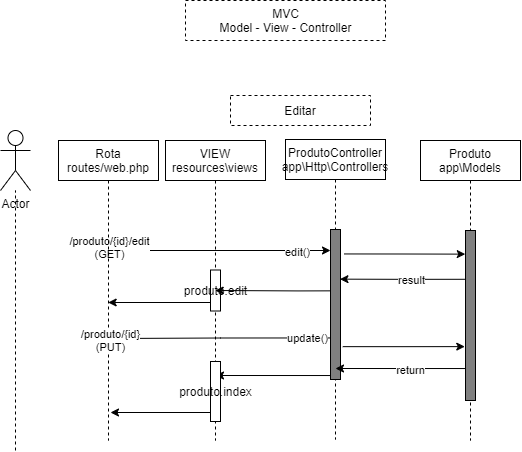

The diagram above was exported from draw.io. Its source (the exported page's mxGraphModel, read from the mxfile embedded in the PNG):
<mxGraphModel dx="1352" dy="289" grid="1" gridSize="10" guides="1" tooltips="1" connect="1" arrows="1" fold="1" page="1" pageScale="1" pageWidth="827" pageHeight="1169" math="0" shadow="0">
  <root>
    <mxCell id="0" />
    <mxCell id="1" parent="0" />
    <mxCell id="20" value="MVC&lt;br&gt;Model - View - Controller" style="shape=partialRectangle;html=1;top=1;align=center;dashed=1;" parent="1" vertex="1">
      <mxGeometry x="-435" y="20" width="200" height="40" as="geometry" />
    </mxCell>
    <mxCell id="24" value="ProdutoController&lt;br&gt;app\Http\Controllers" style="shape=umlLifeline;perimeter=lifelinePerimeter;whiteSpace=wrap;html=1;container=1;collapsible=0;recursiveResize=0;outlineConnect=0;align=center;" parent="1" vertex="1">
      <mxGeometry x="-335" y="159" width="100" height="300" as="geometry" />
    </mxCell>
    <mxCell id="25" value="" style="html=1;points=[];perimeter=orthogonalPerimeter;fillColor=#808080;" parent="24" vertex="1">
      <mxGeometry x="45" y="90" width="10" height="150" as="geometry" />
    </mxCell>
    <mxCell id="26" value="VIEW&lt;br&gt;resources\views" style="shape=umlLifeline;perimeter=lifelinePerimeter;whiteSpace=wrap;html=1;container=1;collapsible=0;recursiveResize=0;outlineConnect=0;align=center;" parent="1" vertex="1">
      <mxGeometry x="-455" y="160" width="100" height="300" as="geometry" />
    </mxCell>
    <mxCell id="72" value="produto.edit" style="html=1;points=[];perimeter=orthogonalPerimeter;" vertex="1" parent="26">
      <mxGeometry x="45" y="129.5" width="10" height="41" as="geometry" />
    </mxCell>
    <mxCell id="29" value="Produto&lt;br&gt;app\Models" style="shape=umlLifeline;perimeter=lifelinePerimeter;whiteSpace=wrap;html=1;container=1;collapsible=0;recursiveResize=0;outlineConnect=0;align=center;" parent="1" vertex="1">
      <mxGeometry x="-200" y="160" width="100" height="300" as="geometry" />
    </mxCell>
    <mxCell id="30" value="" style="html=1;points=[];perimeter=orthogonalPerimeter;fillColor=#808080;" parent="29" vertex="1">
      <mxGeometry x="45" y="90" width="10" height="170" as="geometry" />
    </mxCell>
    <mxCell id="34" style="edgeStyle=orthogonalEdgeStyle;rounded=0;orthogonalLoop=1;jettySize=auto;html=1;" parent="1" edge="1">
      <mxGeometry relative="1" as="geometry">
        <mxPoint x="-510.18965517241384" y="270" as="sourcePoint" />
        <mxPoint x="-290" y="270" as="targetPoint" />
        <Array as="points" />
      </mxGeometry>
    </mxCell>
    <mxCell id="35" value="edit()" style="edgeLabel;html=1;align=center;verticalAlign=middle;resizable=0;points=[];" parent="34" vertex="1" connectable="0">
      <mxGeometry x="0.6987" y="-2" relative="1" as="geometry">
        <mxPoint as="offset" />
      </mxGeometry>
    </mxCell>
    <mxCell id="52" value="Text" style="edgeLabel;html=1;align=center;verticalAlign=middle;resizable=0;points=[];" parent="34" vertex="1" connectable="0">
      <mxGeometry x="-0.8424" y="1" relative="1" as="geometry">
        <mxPoint as="offset" />
      </mxGeometry>
    </mxCell>
    <mxCell id="53" value="/produto/{id}/edit&lt;br&gt;(GET)" style="edgeLabel;html=1;align=center;verticalAlign=middle;resizable=0;points=[];" parent="34" vertex="1" connectable="0">
      <mxGeometry x="-0.8787" y="3" relative="1" as="geometry">
        <mxPoint x="-15" as="offset" />
      </mxGeometry>
    </mxCell>
    <mxCell id="31" value="Rota&lt;br&gt;routes/web.php" style="shape=umlLifeline;perimeter=lifelinePerimeter;whiteSpace=wrap;html=1;container=1;collapsible=0;recursiveResize=0;outlineConnect=0;align=center;" parent="1" vertex="1">
      <mxGeometry x="-562" y="160" width="100" height="300" as="geometry" />
    </mxCell>
    <mxCell id="33" value="Actor" style="shape=umlActor;verticalLabelPosition=bottom;verticalAlign=top;html=1;" parent="1" vertex="1">
      <mxGeometry x="-620" y="150" width="30" height="60" as="geometry" />
    </mxCell>
    <mxCell id="44" style="edgeStyle=orthogonalEdgeStyle;rounded=0;orthogonalLoop=1;jettySize=auto;html=1;exitX=0.021;exitY=0.723;exitDx=0;exitDy=0;exitPerimeter=0;" parent="1" edge="1" source="25">
      <mxGeometry relative="1" as="geometry">
        <mxPoint x="-410" y="358.0344827586207" as="sourcePoint" />
        <mxPoint x="-510" y="358" as="targetPoint" />
        <Array as="points" />
      </mxGeometry>
    </mxCell>
    <mxCell id="76" value="update()" style="edgeLabel;html=1;align=center;verticalAlign=middle;resizable=0;points=[];" vertex="1" connectable="0" parent="44">
      <mxGeometry x="-0.7887" relative="1" as="geometry">
        <mxPoint as="offset" />
      </mxGeometry>
    </mxCell>
    <mxCell id="47" style="edgeStyle=orthogonalEdgeStyle;rounded=0;orthogonalLoop=1;jettySize=auto;html=1;exitX=-0.055;exitY=0.409;exitDx=0;exitDy=0;exitPerimeter=0;" parent="1" source="25" target="26" edge="1">
      <mxGeometry relative="1" as="geometry" />
    </mxCell>
    <mxCell id="49" value="Editar" style="fontStyle=0;dashed=1;align=center;" parent="1" vertex="1">
      <mxGeometry x="-390" y="115" width="140" height="30" as="geometry" />
    </mxCell>
    <mxCell id="56" value="/produto/{id}&lt;br&gt;(PUT)" style="edgeLabel;html=1;align=center;verticalAlign=middle;resizable=0;points=[];" parent="1" vertex="1" connectable="0">
      <mxGeometry x="-509.99965517241384" y="360" as="geometry" />
    </mxCell>
    <mxCell id="62" style="edgeStyle=orthogonalEdgeStyle;rounded=0;orthogonalLoop=1;jettySize=auto;html=1;" parent="1" edge="1">
      <mxGeometry relative="1" as="geometry">
        <mxPoint x="-155" y="388.02857142857135" as="sourcePoint" />
        <mxPoint x="-285" y="388" as="targetPoint" />
      </mxGeometry>
    </mxCell>
    <mxCell id="63" value="return" style="edgeLabel;html=1;align=center;verticalAlign=middle;resizable=0;points=[];" parent="62" vertex="1" connectable="0">
      <mxGeometry x="-0.1581" y="2" relative="1" as="geometry">
        <mxPoint as="offset" />
      </mxGeometry>
    </mxCell>
    <mxCell id="64" style="edgeStyle=orthogonalEdgeStyle;rounded=0;orthogonalLoop=1;jettySize=auto;html=1;" parent="1" edge="1">
      <mxGeometry relative="1" as="geometry">
        <mxPoint x="-290" y="395.02857142857135" as="sourcePoint" />
        <mxPoint x="-405" y="395" as="targetPoint" />
      </mxGeometry>
    </mxCell>
    <mxCell id="66" style="edgeStyle=orthogonalEdgeStyle;rounded=0;orthogonalLoop=1;jettySize=auto;html=1;" parent="1" edge="1">
      <mxGeometry relative="1" as="geometry">
        <mxPoint x="-510" y="432" as="targetPoint" />
        <mxPoint x="-410" y="432" as="sourcePoint" />
      </mxGeometry>
    </mxCell>
    <mxCell id="65" value="produto.index" style="html=1;points=[];perimeter=orthogonalPerimeter;" parent="1" vertex="1">
      <mxGeometry x="-410" y="381" width="10" height="60" as="geometry" />
    </mxCell>
    <mxCell id="67" value="" style="endArrow=none;dashed=1;html=1;" parent="1" target="33" edge="1">
      <mxGeometry width="50" height="50" relative="1" as="geometry">
        <mxPoint x="-605" y="470" as="sourcePoint" />
        <mxPoint x="-510" y="330" as="targetPoint" />
      </mxGeometry>
    </mxCell>
    <mxCell id="69" style="edgeStyle=orthogonalEdgeStyle;rounded=0;orthogonalLoop=1;jettySize=auto;html=1;exitX=1.383;exitY=0.163;exitDx=0;exitDy=0;exitPerimeter=0;entryX=-0.024;entryY=0.139;entryDx=0;entryDy=0;entryPerimeter=0;" edge="1" parent="1" source="25" target="30">
      <mxGeometry relative="1" as="geometry" />
    </mxCell>
    <mxCell id="70" style="edgeStyle=orthogonalEdgeStyle;rounded=0;orthogonalLoop=1;jettySize=auto;html=1;entryX=0.944;entryY=0.331;entryDx=0;entryDy=0;entryPerimeter=0;exitX=-0.064;exitY=0.287;exitDx=0;exitDy=0;exitPerimeter=0;" edge="1" parent="1" source="30" target="25">
      <mxGeometry relative="1" as="geometry" />
    </mxCell>
    <mxCell id="71" value="result" style="edgeLabel;html=1;align=center;verticalAlign=middle;resizable=0;points=[];" vertex="1" connectable="0" parent="70">
      <mxGeometry x="-0.1487" y="1" relative="1" as="geometry">
        <mxPoint as="offset" />
      </mxGeometry>
    </mxCell>
    <mxCell id="73" style="edgeStyle=orthogonalEdgeStyle;rounded=0;orthogonalLoop=1;jettySize=auto;html=1;" edge="1" parent="1">
      <mxGeometry relative="1" as="geometry">
        <mxPoint x="-410.0000000000001" y="322" as="sourcePoint" />
        <mxPoint x="-512.3333333333333" y="322" as="targetPoint" />
      </mxGeometry>
    </mxCell>
    <mxCell id="77" style="edgeStyle=orthogonalEdgeStyle;rounded=0;orthogonalLoop=1;jettySize=auto;html=1;exitX=1.226;exitY=0.781;exitDx=0;exitDy=0;exitPerimeter=0;entryX=-0.073;entryY=0.683;entryDx=0;entryDy=0;entryPerimeter=0;" edge="1" parent="1" source="25" target="30">
      <mxGeometry relative="1" as="geometry" />
    </mxCell>
  </root>
</mxGraphModel>